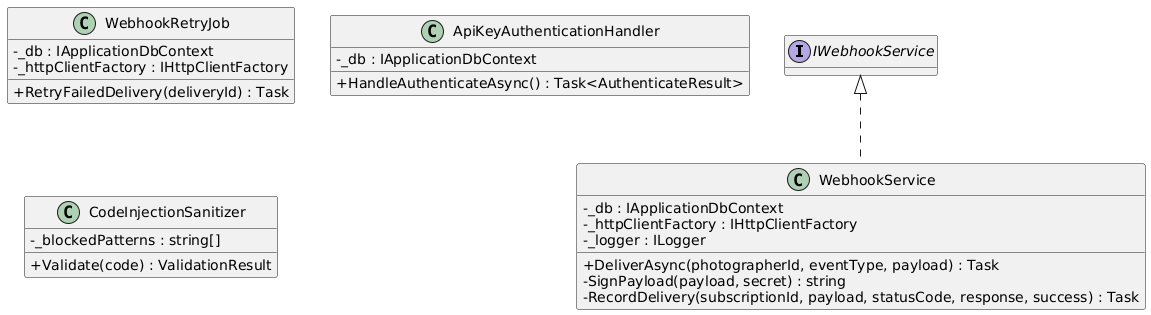

The diagram above was rendered by PlantUML. Its source (embedded in the PNG):
@startuml
skinparam classAttributeIconSize 0
skinparam linetype ortho
hide empty methods

interface IWebhookService

class WebhookService {
  -_db : IApplicationDbContext
  -_httpClientFactory : IHttpClientFactory
  -_logger : ILogger
  +DeliverAsync(photographerId, eventType, payload) : Task
  -SignPayload(payload, secret) : string
  -RecordDelivery(subscriptionId, payload, statusCode, response, success) : Task
}

class WebhookRetryJob {
  -_db : IApplicationDbContext
  -_httpClientFactory : IHttpClientFactory
  +RetryFailedDelivery(deliveryId) : Task
}

class ApiKeyAuthenticationHandler {
  -_db : IApplicationDbContext
  +HandleAuthenticateAsync() : Task<AuthenticateResult>
}

class CodeInjectionSanitizer {
  +Validate(code) : ValidationResult
  -_blockedPatterns : string[]
}

IWebhookService <|.. WebhookService

@enduml